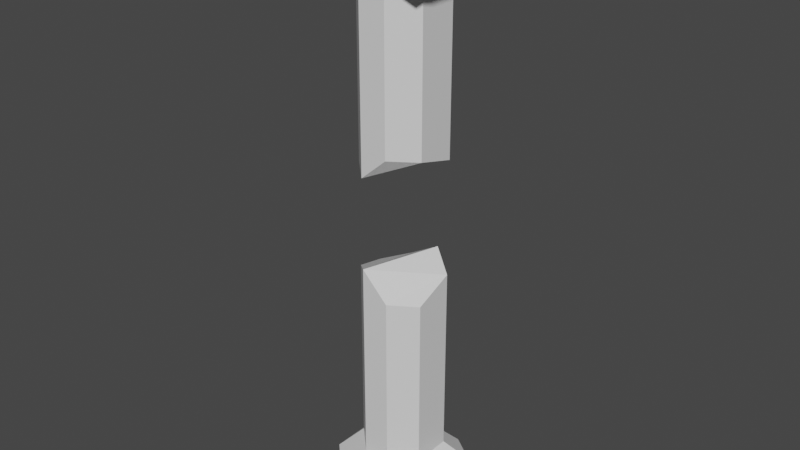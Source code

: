 # Source: broken_column2.blend  (saved by Blender 4.0.36; exported with 4.5.12 LTS)
import bpy
from mathutils import Matrix  # noqa: F401  (used for matrix-valued properties, if any)

bpy.ops.wm.read_factory_settings(use_empty=True)
scene = bpy.context.scene
scene.name = 'Scene'

# ---- collections
col_collection = bpy.data.collections.new('Collection'); scene.collection.children.link(col_collection)

# ---- materials (node trees are filled in below, after node groups)
mat_material = bpy.data.materials.new('Material')
mat_material.alpha_threshold = 0.0
mat_material.use_transparent_shadow = False
mat_material.line_color = (0.0, 0.0, 0.0, 1.0)

# ---- material node trees
mat_material.use_nodes = True; mat_material.node_tree.nodes.clear()
_N = mat_material.node_tree.nodes; _L = mat_material.node_tree.links
n0 = _N.new('ShaderNodeOutputMaterial'); n0.name = 'Material Output'; n0.location = (300, 300)
n1 = _N.new('ShaderNodeBsdfPrincipled'); n1.name = 'Principled BSDF'; n1.location = (10, 300)
n1.distribution = 'GGX'
n1.subsurface_method = 'BURLEY'
n1.inputs[2].default_value = 0.4
n1.inputs[3].default_value = 1.45
n1.inputs[27].default_value = (0.0, 0.0, 0.0, 1.0)
n1.inputs[28].default_value = 1.0
_L.new(n1.outputs[0], n0.inputs[0])
n0.is_active_output = True

# ---- world
world_world = bpy.data.worlds.new('World'); scene.world = world_world
world_world.use_nodes = True; world_world.node_tree.nodes.clear()
_N = world_world.node_tree.nodes; _L = world_world.node_tree.links
n0 = _N.new('ShaderNodeOutputWorld'); n0.name = 'World Output'; n0.location = (300, 300)
n1 = _N.new('ShaderNodeBackground'); n1.name = 'Background'; n1.location = (10, 300)
n1.inputs[0].default_value = (0.05088, 0.05088, 0.05088, 1.0)
_L.new(n1.outputs[0], n0.inputs[0])
n0.is_active_output = True
world_world.color = (0.05088, 0.05088, 0.05088)
world_world.use_sun_shadow = False
world_world.sun_shadow_jitter_overblur = 0.0

# ---- meshes
me_cube = bpy.data.meshes.new('Cube')
me_cube.from_pydata([(1.5, 0.9427, 2.047), (0.6114, 1.5, 2.047), (2.306, 1.556, 1.188), (1.227, 2.304, 1.188), (1.229, 2.304, -0.166), (2.306, 1.559, -0.166), (-0.667, 1.5, 2.047), (-1.5, 0.667, 2.047), (-1.321, 2.304, 1.188), (-2.303, 1.322, 1.188), (-2.303, 1.324, -0.166), (-1.323, 2.304, -0.166), (0.6274, -1.5, 2.047), (1.5, -0.6274, 2.047), (1.277, -2.305, 1.188), (2.306, -1.276, 1.188), (2.306, -1.279, -0.166), (1.28, -2.305, -0.166), (-1.5, -0.4566, 2.047), (-0.4566, -1.5, 2.047), (-2.303, -1.075, 1.188), (-1.073, -2.305, 1.188), (-1.076, -2.305, -0.166), (-2.303, -1.078, -0.166), (1.5, 0.9394, 9.675), (0.6081, 1.5, 10.34), (-0.6644, 1.5, 9.624), (-1.5, 0.6644, 9.418), (0.6247, -1.5, 9.172), (1.5, -0.6247, 9.015), (-0.4533, -1.5, 10.26), (-1.5, -0.4533, 9.624)], [], [(12, 19, 21, 14), (18, 7, 9, 20), (10, 11, 4, 5, 16, 17, 22, 23), (20, 9, 10, 23), (0, 13, 15, 2), (6, 1, 3, 8), (14, 21, 22, 17), (2, 15, 16, 5), (8, 3, 4, 11), (24, 0, 1, 25), (0, 2, 3, 1), (4, 3, 2, 5), (26, 6, 7, 27), (9, 7, 6, 8), (10, 9, 8, 11), (28, 12, 13, 29), (15, 13, 12, 14), (14, 17, 16, 15), (18, 20, 21, 19), (20, 23, 22, 21), (28, 24, 30), (25, 30, 24), (25, 26, 30), (18, 31, 27, 7), (19, 30, 31, 18), (0, 24, 29, 13), (27, 30, 26), (6, 26, 25, 1), (31, 30, 27), (29, 24, 28), (12, 28, 30, 19)])
_uv = me_cube.uv_layers.new(name='UVMap')
_uv.uv.foreach_set('vector', [0.375, 0.8227, 0.375, 0.913, 0.375, 0.9333, 0.375, 0.8058, 0.375, 0.08695, 0.375, 0.1806, 0.375, 0.1967, 0.375, 0.06671, 0.125, 0.5531, 0.1781, 0.5, 0.3069, 0.5, 0.375, 0.5681, 0.375, 0.6943, 0.3193, 0.75, 0.1916, 0.75, 0.125, 0.6834, 0.375, 0.06671, 0.375, 0.1967, 0.375, 0.1969, 0.375, 0.06657, 0.375, 0.589, 0.375, 0.6773, 0.375, 0.6942, 0.375, 0.5683, 0.375, 0.3194, 0.375, 0.411, 0.375, 0.4317, 0.375, 0.3033, 0.375, 0.8058, 0.375, 0.9333, 0.375, 0.9334, 0.375, 0.8057, 0.375, 0.5683, 0.375, 0.6942, 0.375, 0.6943, 0.375, 0.5681, 0.375, 0.3033, 0.375, 0.4317, 0.375, 0.4319, 0.375, 0.3031, 0.5256, 0.5893, 0.375, 0.589, 0.375, 0.411, 0.5256, 0.4107, 0.375, 0.589, 0.375, 0.5683, 0.375, 0.4317, 0.375, 0.411, 0.375, 0.4319, 0.375, 0.4317, 0.375, 0.5683, 0.375, 0.5681, 0.5256, 0.3196, 0.375, 0.3194, 0.375, 0.1806, 0.5256, 0.1804, 0.375, 0.1967, 0.375, 0.1806, 0.375, 0.3194, 0.375, 0.3033, 0.375, 0.1969, 0.375, 0.1967, 0.375, 0.3033, 0.375, 0.3031, 0.5256, 0.8229, 0.375, 0.8227, 0.375, 0.6773, 0.5256, 0.6771, 0.375, 0.6942, 0.375, 0.6773, 0.375, 0.8227, 0.375, 0.8058, 0.375, 0.8058, 0.375, 0.8057, 0.375, 0.6943, 0.375, 0.6942, 0.375, 0.08695, 0.375, 0.06671, 0.375, 0.0, 0.375, 0.0, 0.375, 0.06671, 0.375, 0.06657, 0.375, 0.0, 0.375, 0.0, 0.5256, 0.8229, 0.5256, 0.5893, 0.5256, 0.9128, 0.5256, 0.4107, 0.5256, 0.9128, 0.5256, 0.5893, 0.5256, 0.4107, 0.5256, 0.3196, 0.5256, 0.9128, 0.375, 0.08695, 0.5256, 0.08722, 0.5256, 0.1804, 0.375, 0.1806, 0.375, 0.913, 0.5256, 0.9128, 0.5256, 1.0, 0.375, 1.0, 0.375, 0.589, 0.5256, 0.5893, 0.5256, 0.6771, 0.375, 0.6773, 0.5256, 0.1804, 0.5256, 0.9128, 0.5256, 0.3196, 0.375, 0.3194, 0.5256, 0.3196, 0.5256, 0.4107, 0.375, 0.411, 0.5256, 1.0, 0.5256, 0.9128, 0.5256, 0.1804, 0.5256, 0.6771, 0.5256, 0.5893, 0.5256, 0.8229, 0.375, 0.8227, 0.5256, 0.8229, 0.5256, 0.9128, 0.375, 0.913])
me_cube.materials.append(mat_material)
me_cube.use_remesh_preserve_volume = False
me_cube.use_remesh_preserve_attributes = False
me_cube.use_mirror_vertex_groups = False
me_cube.update()
me_cube_001 = bpy.data.meshes.new('Cube.001')
me_cube_001.from_pydata([(-2.419, -2.067, 21.31), (-2.891, -2.069, 22.07), (-2.101, 2.269, 23.41), (-2.891, 2.269, 22.95), (-2.891, 2.268, 22.07), (-2.419, 2.266, 21.31), (-2.891, -2.11, 22.95), (-2.101, -2.11, 23.41), (2.95, -2.033, 21.97), (2.323, -2.032, 21.32), (2.323, 2.166, 21.32), (2.95, 2.168, 21.97), (2.229, -2.035, 23.42), (2.949, -2.035, 22.99), (2.949, 2.17, 22.99), (2.229, 2.17, 23.42), (2.949, -2.035, 22.54), (2.949, 2.17, 22.54), (-2.891, 2.269, 22.5), (-2.891, -2.082, 22.5), (-1.344, -2.11, 23.41), (-1.034, -2.089, 23.42), (-1.034, -2.089, 22.54), (-1.336, -2.087, 22.54), (-1.662, -2.067, 21.31), (-1.032, -2.089, 21.67), (-1.5, -0.4512, 21.68), (-0.4512, -1.5, 21.68), (1.311, -2.035, 22.54), (1.192, -2.089, 22.54), (1.19, -2.089, 21.67), (1.77, -2.032, 21.32), (0.6229, -1.5, 21.68), (1.5, -0.6229, 21.68), (-1.286, 2.039, 22.54), (-1.206, 2.127, 22.54), (-1.205, 2.127, 21.67), (-1.662, 2.266, 21.31), (-0.6627, 1.5, 21.68), (-1.5, 0.6627, 21.68), (1.178, 2.127, 22.54), (1.311, 2.17, 22.54), (1.77, 2.166, 21.32), (1.176, 2.127, 21.67), (1.5, 0.9372, 21.68), (0.6059, 1.5, 21.68), (1.178, 2.127, 23.42), (1.739, 2.17, 23.42), (-1.344, 2.269, 23.41), (-1.206, 2.127, 23.42), (1.739, -2.035, 23.42), (1.192, -2.089, 23.42), (1.5, 0.9394, 14.29), (0.6081, 1.5, 14.35), (-0.6644, 1.5, 13.87), (-1.5, 0.6644, 13.87), (0.6247, -1.5, 14.81), (1.5, -0.6247, 14.71), (-0.4533, -1.5, 13.87), (-1.5, -0.4533, 13.87)], [], [(44, 52, 53, 45), (38, 54, 55, 39), (32, 56, 57, 33), (23, 20, 7, 6, 19), (1, 4, 5, 0), (7, 2, 3, 6), (47, 50, 12, 15), (11, 8, 9, 10), (15, 12, 13, 14), (8, 11, 17, 16), (42, 41, 17, 11, 10), (16, 17, 14, 13), (28, 31, 9, 8, 16), (41, 47, 15, 14, 17), (31, 42, 10, 9), (24, 23, 19, 1, 0), (4, 1, 19, 18), (48, 34, 18, 3, 2), (20, 48, 2, 7), (37, 24, 0, 5), (29, 28, 50, 51), (40, 35, 49, 46), (18, 19, 6, 3), (35, 34, 48, 49), (23, 22, 21, 20), (41, 40, 46, 47), (59, 26, 39, 55), (25, 22, 23, 24), (27, 25, 24, 26), (58, 27, 26, 59), (52, 44, 33, 57), (31, 28, 29, 30), (30, 32, 33, 31), (54, 38, 45, 53), (35, 36, 37, 34), (36, 38, 39, 37), (27, 32, 30, 25), (41, 42, 43, 40), (45, 43, 42, 44), (47, 46, 49, 48, 20, 21, 51, 50), (50, 28, 16, 13, 12), (33, 44, 42, 31), (25, 30, 29, 22), (43, 36, 35, 40), (39, 26, 24, 37), (34, 37, 5, 4, 18), (22, 29, 51, 21), (56, 32, 27, 58), (45, 38, 36, 43), (55, 58, 59), (55, 54, 58), (57, 56, 58), (54, 52, 57), (54, 53, 52), (54, 57, 58)])
_uv = me_cube_001.uv_layers.new(name='UVMap')
_uv.uv.foreach_set('vector', [0.625, 0.5894, 0.5256, 0.5893, 0.5256, 0.4107, 0.625, 0.4106, 0.625, 0.3198, 0.5256, 0.3196, 0.5256, 0.1804, 0.625, 0.1802, 0.625, 0.8231, 0.5256, 0.8229, 0.5256, 0.6771, 0.625, 0.6769, 0.625, 1.0, 0.625, 1.0, 0.625, 1.0, 0.625, 1.0, 0.625, 1.0, 0.625, 0.05636, 0.625, 0.205, 0.625, 0.2049, 0.625, 0.05644, 0.875, 0.6937, 0.875, 0.5449, 0.875, 0.5449, 0.875, 0.6937, 0.625, 0.5576, 0.625, 0.7029, 0.625, 0.7029, 0.625, 0.5576, 0.625, 0.5577, 0.625, 0.7029, 0.625, 0.7028, 0.625, 0.5578, 0.625, 0.5576, 0.625, 0.7029, 0.625, 0.7029, 0.625, 0.5576, 0.625, 0.7029, 0.625, 0.5577, 0.625, 0.5576, 0.625, 0.7029, 0.625, 0.5578, 0.625, 0.5576, 0.625, 0.5576, 0.625, 0.5577, 0.625, 0.5578, 0.625, 0.7029, 0.625, 0.5576, 0.625, 0.5576, 0.625, 0.7029, 0.625, 0.7029, 0.625, 0.7028, 0.625, 0.7028, 0.625, 0.7029, 0.625, 0.7029, 0.625, 0.5576, 0.625, 0.5576, 0.625, 0.5576, 0.625, 0.5576, 0.625, 0.5576, 0.625, 0.7028, 0.625, 0.5578, 0.625, 0.5578, 0.625, 0.7028, 0.625, 1.0, 0.625, 1.0, 0.625, 1.0, 0.625, 1.0, 0.625, 1.0, 0.625, 0.205, 0.625, 0.05636, 0.625, 0.0563, 0.625, 0.2051, 0.625, 0.2051, 0.625, 0.2051, 0.625, 0.2051, 0.625, 0.2051, 0.625, 0.2051, 0.875, 0.6937, 0.875, 0.5449, 0.875, 0.5449, 0.875, 0.6937, 0.625, 0.2049, 0.625, 0.05644, 0.625, 0.05644, 0.625, 0.2049, 0.625, 0.7971, 0.625, 0.7029, 0.625, 0.7029, 0.625, 0.7971, 0.625, 0.4424, 0.625, 0.2949, 0.625, 0.2949, 0.625, 0.4424, 0.625, 0.2051, 0.625, 0.0563, 0.625, 0.0563, 0.625, 0.2051, 0.625, 0.2949, 0.625, 0.2051, 0.625, 0.2051, 0.625, 0.2949, 0.625, 1.0, 0.625, 0.9437, 0.625, 0.9437, 0.625, 1.0, 0.625, 0.5576, 0.625, 0.4424, 0.625, 0.4424, 0.625, 0.5576, 0.5256, 0.08722, 0.625, 0.0874, 0.625, 0.1802, 0.5256, 0.1804, 0.625, 0.9436, 0.625, 0.9437, 0.625, 1.0, 0.625, 1.0, 0.625, 0.9126, 0.625, 0.9436, 0.625, 1.0, 0.625, 1.0, 0.5256, 0.9128, 0.625, 0.9126, 0.625, 1.0, 0.5256, 1.0, 0.5256, 0.5893, 0.625, 0.5894, 0.625, 0.6769, 0.5256, 0.6771, 0.625, 0.7028, 0.625, 0.7029, 0.625, 0.7971, 0.625, 0.7972, 0.625, 0.7972, 0.625, 0.8231, 0.625, 0.6769, 0.625, 0.7028, 0.5256, 0.3196, 0.625, 0.3198, 0.625, 0.4106, 0.5256, 0.4107, 0.625, 0.2949, 0.625, 0.2951, 0.625, 0.2049, 0.625, 0.2051, 0.625, 0.2951, 0.625, 0.3198, 0.625, 0.1802, 0.625, 0.2049, 0.625, 0.9126, 0.625, 0.8231, 0.625, 0.7972, 0.625, 0.9436, 0.625, 0.5576, 0.625, 0.5578, 0.625, 0.4422, 0.625, 0.4424, 0.625, 0.4106, 0.625, 0.4422, 0.625, 0.5578, 0.625, 0.5894, 0.625, 0.5576, 0.6826, 0.5, 0.8301, 0.5, 0.875, 0.5449, 0.875, 0.6937, 0.8187, 0.75, 0.6721, 0.75, 0.625, 0.7029, 0.625, 0.7029, 0.625, 0.7029, 0.625, 0.7029, 0.625, 0.7029, 0.625, 0.7029, 0.625, 0.6769, 0.625, 0.5894, 0.625, 0.5578, 0.625, 0.7028, 0.625, 0.9436, 0.625, 0.7972, 0.625, 0.7971, 0.625, 0.9437, 0.625, 0.4422, 0.625, 0.2951, 0.625, 0.2949, 0.625, 0.4424, 0.625, 0.1802, 0.625, 0.0874, 0.625, 0.05644, 0.625, 0.2049, 0.625, 0.2051, 0.625, 0.2049, 0.625, 0.2049, 0.625, 0.205, 0.625, 0.2051, 0.625, 0.9437, 0.625, 0.7971, 0.625, 0.7971, 0.625, 0.9437, 0.5256, 0.8229, 0.625, 0.8231, 0.625, 0.9126, 0.5256, 0.9128, 0.625, 0.4106, 0.625, 0.3198, 0.625, 0.2951, 0.625, 0.4422, 0.5256, 0.1804, 0.5256, 0.9128, 0.5256, 0.08722, 0.5256, 0.1804, 0.5256, 0.3196, 0.5256, 0.9128, 0.5256, 0.6771, 0.5256, 0.8229, 0.5256, 0.9128, 0.0, 0.0, 0.5256, 0.5893, 0.5256, 0.6771, 0.5256, 0.3196, 0.5256, 0.4107, 0.5256, 0.5893, 0.5256, 0.3196, 0.5256, 0.6771, 0.5256, 0.9128])
me_cube_001.materials.append(mat_material)
me_cube_001.use_remesh_preserve_volume = False
me_cube_001.use_remesh_preserve_attributes = False
me_cube_001.use_mirror_vertex_groups = False
me_cube_001.update()

# ---- objects
ob_bottomcolumn = bpy.data.objects.new('BottomColumn', me_cube)
ob_topcolumn = bpy.data.objects.new('TopColumn', me_cube_001)

# ---- transforms, parenting, visibility, modifiers, constraints
ob_bottomcolumn.location = (0.0, 0.0, 0.0)
ob_bottomcolumn.lock_rotations_4d = False
ob_bottomcolumn.empty_display_type = 'ARROWS'
ob_bottomcolumn.lineart.crease_threshold = 0.0
ob_topcolumn.location = (0.0, 0.0, 0.0)
ob_topcolumn.lock_rotations_4d = False
ob_topcolumn.empty_display_type = 'ARROWS'
ob_topcolumn.lineart.crease_threshold = 0.0

# ---- collection membership
col_collection.objects.link(ob_bottomcolumn)
col_collection.objects.link(ob_topcolumn)

# ---- scene / render settings (as saved in the file)
scene.frame_start = 1; scene.frame_end = 250; scene.frame_set(1)
scene.render.engine = 'BLENDER_EEVEE_NEXT'
scene.cycles.use_denoising = False
scene.cycles.samples = 128
scene.cycles.sampling_pattern = 'TABULATED_SOBOL'
scene.cycles.use_adaptive_sampling = False
scene.cycles.use_light_tree = False
scene.view_settings.view_transform = 'Filmic'
bpy.context.view_layer.update()

# ---- added for rendering (the .blend has no active camera and no usable light): camera, sun
cam_auto = bpy.data.cameras.new('AutoCamera')
cam_auto.lens = 50.0
cam_auto.sensor_width = 36.0
cam_auto.clip_end = 1000.0
ob_auto_camera = bpy.data.objects.new('AutoCamera', cam_auto)
scene.collection.objects.link(ob_auto_camera)
ob_auto_camera.location = (22.9124, -27.4599, 29.9336)
ob_auto_camera.rotation_euler = (1.09748, -7.21219e-08, 0.694738)
scene.camera = ob_auto_camera
light_auto_sun = bpy.data.lights.new('AutoSun', 'SUN')
light_auto_sun.energy = 3.0
light_auto_sun.angle = 0.0523599
ob_auto_sun = bpy.data.objects.new('AutoSun', light_auto_sun)
scene.collection.objects.link(ob_auto_sun)
ob_auto_sun.rotation_euler = (0.872665, 0.174533, 0.523599)
bpy.context.view_layer.update()
